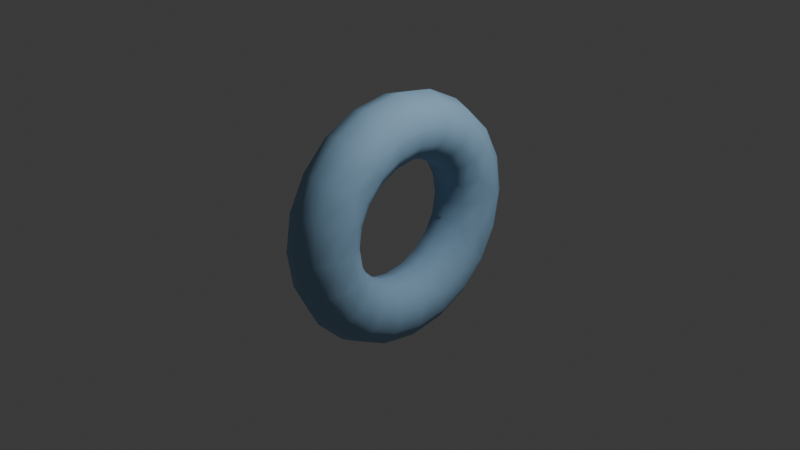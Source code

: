 # Source: torus-smooth.blend  (saved by Blender 4.3.32; exported with 4.5.12 LTS)
import bpy
from mathutils import Matrix  # noqa: F401  (used for matrix-valued properties, if any)

bpy.ops.wm.read_factory_settings(use_empty=True)
scene = bpy.context.scene
scene.name = 'Scene'

# ---- collections
col_collection = bpy.data.collections.new('Collection'); scene.collection.children.link(col_collection)

# ---- materials (node trees are filled in below, after node groups)
mat_torus = bpy.data.materials.new('torus')

# ---- material node trees
mat_torus.use_nodes = True; mat_torus.node_tree.nodes.clear()
_N = mat_torus.node_tree.nodes; _L = mat_torus.node_tree.links
n0 = _N.new('ShaderNodeBsdfPrincipled'); n0.name = 'Principled BSDF'; n0.location = (10, 300)
n0.inputs[0].default_value = (0.3, 0.5, 0.7, 1.0)
n0.inputs[2].default_value = 0.85
n1 = _N.new('ShaderNodeOutputMaterial'); n1.name = 'Material Output'; n1.location = (300, 300)
_L.new(n0.outputs[0], n1.inputs[0])
n1.is_active_output = True

# ---- world
world_world = bpy.data.worlds.new('World'); scene.world = world_world
world_world.use_nodes = True; world_world.node_tree.nodes.clear()
_N = world_world.node_tree.nodes; _L = world_world.node_tree.links
n0 = _N.new('ShaderNodeOutputWorld'); n0.name = 'World Output'; n0.location = (300, 300)
n1 = _N.new('ShaderNodeBackground'); n1.name = 'Background'; n1.location = (10, 300)
n1.inputs[0].default_value = (0.05088, 0.05088, 0.05088, 1.0)
_L.new(n1.outputs[0], n0.inputs[0])
n0.is_active_output = True
world_world.color = (0.05088, 0.05088, 0.05088)
world_world.sun_shadow_jitter_overblur = 0.0

# ---- cameras
cam_camera = bpy.data.cameras.new('Camera')
cam_camera.clip_end = 100.0
cam_camera.ortho_scale = 7.314

# ---- lights
light_light = bpy.data.lights.new('Light', 'POINT')
light_light.energy = 1000.0
light_light.shadow_soft_size = 0.1

# ---- meshes
me_torus = bpy.data.meshes.new('Torus')
me_torus.from_pydata([(0.0, -1.35, 0.0), (0.2057, -1.283, 0.0), (0.3329, -1.108, 0.0), (0.3329, -0.8918, 0.0), (0.2057, -0.7168, 0.0), (0.0, -0.65, 0.0), (-0.2057, -0.7168, 0.0), (-0.3329, -0.8918, 0.0), (-0.3329, -1.108, 0.0), (-0.2057, -1.283, 0.0), (0.0, -1.284, -0.4172), (0.2057, -1.22, -0.3965), (0.3329, -1.054, -0.3424), (0.3329, -0.8482, -0.2756), (0.2057, -0.6818, -0.2215), (0.0, -0.6182, -0.2009), (-0.2057, -0.6818, -0.2215), (-0.3329, -0.8482, -0.2756), (-0.3329, -1.054, -0.3424), (-0.2057, -1.22, -0.3965), (0.0, -1.092, -0.7935), (0.2057, -1.038, -0.7542), (0.3329, -0.8965, -0.6514), (0.3329, -0.7215, -0.5242), (0.2057, -0.5799, -0.4214), (0.0, -0.5259, -0.3821), (-0.2057, -0.5799, -0.4214), (-0.3329, -0.7215, -0.5242), (-0.3329, -0.8965, -0.6514), (-0.2057, -1.038, -0.7542), (0.0, -0.7935, -1.092), (0.2057, -0.7542, -1.038), (0.3329, -0.6514, -0.8965), (0.3329, -0.5242, -0.7215), (0.2057, -0.4214, -0.5799), (0.0, -0.3821, -0.5259), (-0.2057, -0.4214, -0.5799), (-0.3329, -0.5242, -0.7215), (-0.3329, -0.6514, -0.8965), (-0.2057, -0.7542, -1.038), (0.0, -0.4172, -1.284), (0.2057, -0.3965, -1.22), (0.3329, -0.3424, -1.054), (0.3329, -0.2756, -0.8482), (0.2057, -0.2215, -0.6818), (0.0, -0.2009, -0.6182), (-0.2057, -0.2215, -0.6818), (-0.3329, -0.2756, -0.8482), (-0.3329, -0.3424, -1.054), (-0.2057, -0.3965, -1.22), (0.0, 0.0, -1.35), (0.2057, 0.0, -1.283), (0.3329, 0.0, -1.108), (0.3329, 0.0, -0.8918), (0.2057, 0.0, -0.7168), (0.0, 0.0, -0.65), (-0.2057, 0.0, -0.7168), (-0.3329, 0.0, -0.8918), (-0.3329, 0.0, -1.108), (-0.2057, 0.0, -1.283), (0.0, 0.4172, -1.284), (0.2057, 0.3965, -1.22), (0.3329, 0.3424, -1.054), (0.3329, 0.2756, -0.8482), (0.2057, 0.2215, -0.6818), (0.0, 0.2009, -0.6182), (-0.2057, 0.2215, -0.6818), (-0.3329, 0.2756, -0.8482), (-0.3329, 0.3424, -1.054), (-0.2057, 0.3965, -1.22), (0.0, 0.7935, -1.092), (0.2057, 0.7542, -1.038), (0.3329, 0.6514, -0.8965), (0.3329, 0.5242, -0.7215), (0.2057, 0.4214, -0.5799), (0.0, 0.3821, -0.5259), (-0.2057, 0.4214, -0.5799), (-0.3329, 0.5242, -0.7215), (-0.3329, 0.6514, -0.8965), (-0.2057, 0.7542, -1.038), (0.0, 1.092, -0.7935), (0.2057, 1.038, -0.7542), (0.3329, 0.8965, -0.6514), (0.3329, 0.7215, -0.5242), (0.2057, 0.5799, -0.4214), (0.0, 0.5259, -0.3821), (-0.2057, 0.5799, -0.4214), (-0.3329, 0.7215, -0.5242), (-0.3329, 0.8965, -0.6514), (-0.2057, 1.038, -0.7542), (0.0, 1.284, -0.4172), (0.2057, 1.22, -0.3965), (0.3329, 1.054, -0.3424), (0.3329, 0.8482, -0.2756), (0.2057, 0.6818, -0.2215), (0.0, 0.6182, -0.2009), (-0.2057, 0.6818, -0.2215), (-0.3329, 0.8482, -0.2756), (-0.3329, 1.054, -0.3424), (-0.2057, 1.22, -0.3965), (0.0, 1.35, 0.0), (0.2057, 1.283, 0.0), (0.3329, 1.108, 0.0), (0.3329, 0.8918, 0.0), (0.2057, 0.7168, 0.0), (0.0, 0.65, 0.0), (-0.2057, 0.7168, 0.0), (-0.3329, 0.8918, 0.0), (-0.3329, 1.108, 0.0), (-0.2057, 1.283, 0.0), (0.0, 1.284, 0.4172), (0.2057, 1.22, 0.3965), (0.3329, 1.054, 0.3424), (0.3329, 0.8482, 0.2756), (0.2057, 0.6818, 0.2215), (0.0, 0.6182, 0.2009), (-0.2057, 0.6818, 0.2215), (-0.3329, 0.8482, 0.2756), (-0.3329, 1.054, 0.3424), (-0.2057, 1.22, 0.3965), (0.0, 1.092, 0.7935), (0.2057, 1.038, 0.7542), (0.3329, 0.8965, 0.6514), (0.3329, 0.7215, 0.5242), (0.2057, 0.5799, 0.4214), (0.0, 0.5259, 0.3821), (-0.2057, 0.5799, 0.4214), (-0.3329, 0.7215, 0.5242), (-0.3329, 0.8965, 0.6514), (-0.2057, 1.038, 0.7542), (0.0, 0.7935, 1.092), (0.2057, 0.7542, 1.038), (0.3329, 0.6514, 0.8965), (0.3329, 0.5242, 0.7215), (0.2057, 0.4214, 0.5799), (0.0, 0.3821, 0.5259), (-0.2057, 0.4214, 0.5799), (-0.3329, 0.5242, 0.7215), (-0.3329, 0.6514, 0.8965), (-0.2057, 0.7542, 1.038), (0.0, 0.4172, 1.284), (0.2057, 0.3965, 1.22), (0.3329, 0.3424, 1.054), (0.3329, 0.2756, 0.8482), (0.2057, 0.2215, 0.6818), (0.0, 0.2009, 0.6182), (-0.2057, 0.2215, 0.6818), (-0.3329, 0.2756, 0.8482), (-0.3329, 0.3424, 1.054), (-0.2057, 0.3965, 1.22), (0.0, 0.0, 1.35), (0.2057, 0.0, 1.283), (0.3329, 0.0, 1.108), (0.3329, 0.0, 0.8918), (0.2057, 0.0, 0.7168), (0.0, 0.0, 0.65), (-0.2057, 0.0, 0.7168), (-0.3329, 0.0, 0.8918), (-0.3329, 0.0, 1.108), (-0.2057, 0.0, 1.283), (0.0, -0.4172, 1.284), (0.2057, -0.3965, 1.22), (0.3329, -0.3424, 1.054), (0.3329, -0.2756, 0.8482), (0.2057, -0.2215, 0.6818), (0.0, -0.2009, 0.6182), (-0.2057, -0.2215, 0.6818), (-0.3329, -0.2756, 0.8482), (-0.3329, -0.3424, 1.054), (-0.2057, -0.3965, 1.22), (0.0, -0.7935, 1.092), (0.2057, -0.7542, 1.038), (0.3329, -0.6514, 0.8965), (0.3329, -0.5242, 0.7215), (0.2057, -0.4214, 0.5799), (0.0, -0.3821, 0.5259), (-0.2057, -0.4214, 0.5799), (-0.3329, -0.5242, 0.7215), (-0.3329, -0.6514, 0.8965), (-0.2057, -0.7542, 1.038), (0.0, -1.092, 0.7935), (0.2057, -1.038, 0.7542), (0.3329, -0.8965, 0.6514), (0.3329, -0.7215, 0.5242), (0.2057, -0.5799, 0.4214), (0.0, -0.5259, 0.3821), (-0.2057, -0.5799, 0.4214), (-0.3329, -0.7215, 0.5242), (-0.3329, -0.8965, 0.6514), (-0.2057, -1.038, 0.7542), (0.0, -1.284, 0.4172), (0.2057, -1.22, 0.3965), (0.3329, -1.054, 0.3424), (0.3329, -0.8482, 0.2756), (0.2057, -0.6818, 0.2215), (0.0, -0.6182, 0.2009), (-0.2057, -0.6818, 0.2215), (-0.3329, -0.8482, 0.2756), (-0.3329, -1.054, 0.3424), (-0.2057, -1.22, 0.3965)], [], [(10, 1, 0), (11, 2, 1), (2, 13, 3), (13, 4, 3), (14, 5, 4), (15, 6, 5), (6, 17, 7), (17, 8, 7), (18, 9, 8), (19, 0, 9), (20, 11, 10), (21, 12, 11), (22, 13, 12), (13, 24, 14), (14, 25, 15), (25, 16, 15), (26, 17, 16), (27, 18, 17), (28, 19, 18), (19, 20, 10), (30, 21, 20), (31, 22, 21), (32, 23, 22), (23, 34, 24), (34, 25, 24), (25, 36, 26), (36, 27, 26), (37, 28, 27), (38, 29, 28), (39, 20, 29), (30, 41, 31), (41, 32, 31), (32, 43, 33), (33, 44, 34), (44, 35, 34), (45, 36, 35), (46, 37, 36), (47, 38, 37), (48, 39, 38), (49, 30, 39), (50, 41, 40), (51, 42, 41), (52, 43, 42), (53, 44, 43), (54, 45, 44), (55, 46, 45), (46, 57, 47), (57, 48, 47), (58, 49, 48), (59, 40, 49), (60, 51, 50), (61, 52, 51), (52, 63, 53), (63, 54, 53), (64, 55, 54), (55, 66, 56), (56, 67, 57), (67, 58, 57), (68, 59, 58), (59, 60, 50), (70, 61, 60), (71, 62, 61), (72, 63, 62), (73, 64, 63), (64, 75, 65), (75, 66, 65), (76, 67, 66), (67, 78, 68), (78, 69, 68), (69, 70, 60), (80, 71, 70), (81, 72, 71), (82, 73, 72), (83, 74, 73), (84, 75, 74), (85, 76, 75), (76, 87, 77), (87, 78, 77), (88, 79, 78), (89, 70, 79), (90, 81, 80), (91, 82, 81), (92, 83, 82), (93, 84, 83), (94, 85, 84), (95, 86, 85), (96, 87, 86), (97, 88, 87), (88, 99, 89), (99, 80, 89), (100, 91, 90), (91, 102, 92), (92, 103, 93), (103, 94, 93), (104, 95, 94), (105, 96, 95), (106, 97, 96), (107, 98, 97), (108, 99, 98), (109, 90, 99), (100, 111, 101), (111, 102, 101), (112, 103, 102), (113, 104, 103), (114, 105, 104), (115, 106, 105), (116, 107, 106), (107, 118, 108), (118, 109, 108), (119, 100, 109), (120, 111, 110), (111, 122, 112), (112, 123, 113), (123, 114, 113), (124, 115, 114), (125, 116, 115), (126, 117, 116), (127, 118, 117), (128, 119, 118), (129, 110, 119), (130, 121, 120), (131, 122, 121), (132, 123, 122), (123, 134, 124), (134, 125, 124), (135, 126, 125), (136, 127, 126), (127, 138, 128), (138, 129, 128), (139, 120, 129), (130, 141, 131), (141, 132, 131), (132, 143, 133), (143, 134, 133), (144, 135, 134), (135, 146, 136), (146, 137, 136), (147, 138, 137), (148, 139, 138), (149, 130, 139), (150, 141, 140), (151, 142, 141), (152, 143, 142), (153, 144, 143), (144, 155, 145), (155, 146, 145), (156, 147, 146), (157, 148, 147), (158, 149, 148), (149, 150, 140), (160, 151, 150), (161, 152, 151), (162, 153, 152), (153, 164, 154), (164, 155, 154), (165, 156, 155), (166, 157, 156), (167, 158, 157), (168, 159, 158), (169, 150, 159), (170, 161, 160), (171, 162, 161), (172, 163, 162), (173, 164, 163), (174, 165, 164), (175, 166, 165), (176, 167, 166), (167, 178, 168), (178, 169, 168), (169, 170, 160), (180, 171, 170), (181, 172, 171), (182, 173, 172), (183, 174, 173), (184, 175, 174), (185, 176, 175), (186, 177, 176), (187, 178, 177), (178, 189, 179), (189, 170, 179), (190, 181, 180), (191, 182, 181), (192, 183, 182), (193, 184, 183), (184, 195, 185), (195, 186, 185), (196, 187, 186), (187, 198, 188), (188, 199, 189), (199, 180, 189), (0, 191, 190), (191, 2, 192), (2, 193, 192), (3, 194, 193), (194, 5, 195), (5, 196, 195), (6, 197, 196), (197, 8, 198), (198, 9, 199), (199, 0, 190), (10, 11, 1), (11, 12, 2), (2, 12, 13), (13, 14, 4), (14, 15, 5), (15, 16, 6), (6, 16, 17), (17, 18, 8), (18, 19, 9), (19, 10, 0), (20, 21, 11), (21, 22, 12), (22, 23, 13), (13, 23, 24), (14, 24, 25), (25, 26, 16), (26, 27, 17), (27, 28, 18), (28, 29, 19), (19, 29, 20), (30, 31, 21), (31, 32, 22), (32, 33, 23), (23, 33, 34), (34, 35, 25), (25, 35, 36), (36, 37, 27), (37, 38, 28), (38, 39, 29), (39, 30, 20), (30, 40, 41), (41, 42, 32), (32, 42, 43), (33, 43, 44), (44, 45, 35), (45, 46, 36), (46, 47, 37), (47, 48, 38), (48, 49, 39), (49, 40, 30), (50, 51, 41), (51, 52, 42), (52, 53, 43), (53, 54, 44), (54, 55, 45), (55, 56, 46), (46, 56, 57), (57, 58, 48), (58, 59, 49), (59, 50, 40), (60, 61, 51), (61, 62, 52), (52, 62, 63), (63, 64, 54), (64, 65, 55), (55, 65, 66), (56, 66, 67), (67, 68, 58), (68, 69, 59), (59, 69, 60), (70, 71, 61), (71, 72, 62), (72, 73, 63), (73, 74, 64), (64, 74, 75), (75, 76, 66), (76, 77, 67), (67, 77, 78), (78, 79, 69), (69, 79, 70), (80, 81, 71), (81, 82, 72), (82, 83, 73), (83, 84, 74), (84, 85, 75), (85, 86, 76), (76, 86, 87), (87, 88, 78), (88, 89, 79), (89, 80, 70), (90, 91, 81), (91, 92, 82), (92, 93, 83), (93, 94, 84), (94, 95, 85), (95, 96, 86), (96, 97, 87), (97, 98, 88), (88, 98, 99), (99, 90, 80), (100, 101, 91), (91, 101, 102), (92, 102, 103), (103, 104, 94), (104, 105, 95), (105, 106, 96), (106, 107, 97), (107, 108, 98), (108, 109, 99), (109, 100, 90), (100, 110, 111), (111, 112, 102), (112, 113, 103), (113, 114, 104), (114, 115, 105), (115, 116, 106), (116, 117, 107), (107, 117, 118), (118, 119, 109), (119, 110, 100), (120, 121, 111), (111, 121, 122), (112, 122, 123), (123, 124, 114), (124, 125, 115), (125, 126, 116), (126, 127, 117), (127, 128, 118), (128, 129, 119), (129, 120, 110), (130, 131, 121), (131, 132, 122), (132, 133, 123), (123, 133, 134), (134, 135, 125), (135, 136, 126), (136, 137, 127), (127, 137, 138), (138, 139, 129), (139, 130, 120), (130, 140, 141), (141, 142, 132), (132, 142, 143), (143, 144, 134), (144, 145, 135), (135, 145, 146), (146, 147, 137), (147, 148, 138), (148, 149, 139), (149, 140, 130), (150, 151, 141), (151, 152, 142), (152, 153, 143), (153, 154, 144), (144, 154, 155), (155, 156, 146), (156, 157, 147), (157, 158, 148), (158, 159, 149), (149, 159, 150), (160, 161, 151), (161, 162, 152), (162, 163, 153), (153, 163, 164), (164, 165, 155), (165, 166, 156), (166, 167, 157), (167, 168, 158), (168, 169, 159), (169, 160, 150), (170, 171, 161), (171, 172, 162), (172, 173, 163), (173, 174, 164), (174, 175, 165), (175, 176, 166), (176, 177, 167), (167, 177, 178), (178, 179, 169), (169, 179, 170), (180, 181, 171), (181, 182, 172), (182, 183, 173), (183, 184, 174), (184, 185, 175), (185, 186, 176), (186, 187, 177), (187, 188, 178), (178, 188, 189), (189, 180, 170), (190, 191, 181), (191, 192, 182), (192, 193, 183), (193, 194, 184), (184, 194, 195), (195, 196, 186), (196, 197, 187), (187, 197, 198), (188, 198, 199), (199, 190, 180), (0, 1, 191), (191, 1, 2), (2, 3, 193), (3, 4, 194), (194, 4, 5), (5, 6, 196), (6, 7, 197), (197, 7, 8), (198, 8, 9), (199, 9, 0)])
me_torus.polygons.foreach_set('use_smooth', [True] * 400)
me_torus.materials.append(mat_torus)
me_torus.update()
me_torus.normals_split_custom_set([tuple(v) for v in zip(*[iter([-3.367e-06, -0.9511, -0.309, 0.5736, -0.8192, 1.907e-07, 3.57e-06, -1.0, -1.863e-06, 0.5736, -0.7791, -0.2531, 0.9417, -0.3364, 0.0, 0.5736, -0.8192, 1.907e-07, 0.9417, -0.3364, 0.0, 0.9598, 0.2668, 0.0867, 0.9598, 0.2806, -8.101e-07, 0.9598, 0.2668, 0.0867, 0.6029, 0.7978, 1.11e-06, 0.9598, 0.2806, -8.101e-07, 0.6029, 0.7588, 0.2465, 5.945e-06, 1.0, -3.336e-06, 0.6029, 0.7978, 1.11e-06, -6.508e-06, 0.9511, 0.309, -0.6029, 0.7978, 9.558e-07, 5.945e-06, 1.0, -3.336e-06, -0.6029, 0.7978, 9.558e-07, -0.9598, 0.2668, 0.0867, -0.9598, 0.2806, 0.0, -0.9598, 0.2668, 0.0867, -0.9417, -0.3364, 0.0, -0.9598, 0.2806, 0.0, -0.9417, -0.3199, -0.104, -0.5736, -0.8192, -1.289e-09, -0.9417, -0.3364, 0.0, -0.5736, -0.7791, -0.2531, 3.57e-06, -1.0, -1.863e-06, -0.5736, -0.8192, -1.289e-09, 3.466e-06, -0.809, -0.5878, 0.5736, -0.7791, -0.2531, -3.367e-06, -0.9511, -0.309, 0.5736, -0.6627, -0.4815, 0.9417, -0.3199, -0.104, 0.5736, -0.7791, -0.2531, 0.9417, -0.2722, -0.1977, 0.9598, 0.2668, 0.0867, 0.9417, -0.3199, -0.104, 0.9598, 0.2668, 0.0867, 0.6029, 0.6455, 0.4689, 0.6029, 0.7588, 0.2465, 0.6029, 0.7588, 0.2465, -1.712e-08, 0.809, 0.5878, -6.508e-06, 0.9511, 0.309, -1.712e-08, 0.809, 0.5878, -0.6029, 0.7588, 0.2465, -6.508e-06, 0.9511, 0.309, -0.6029, 0.6455, 0.4689, -0.9598, 0.2668, 0.0867, -0.6029, 0.7588, 0.2465, -0.9598, 0.227, 0.1649, -0.9417, -0.3199, -0.104, -0.9598, 0.2668, 0.0867, -0.9417, -0.2722, -0.1977, -0.5736, -0.7791, -0.2531, -0.9417, -0.3199, -0.104, -0.5736, -0.7791, -0.2531, 3.466e-06, -0.809, -0.5878, -3.367e-06, -0.9511, -0.309, -3.658e-06, -0.5878, -0.809, 0.5736, -0.6627, -0.4815, 3.466e-06, -0.809, -0.5878, 0.5736, -0.4815, -0.6627, 0.9417, -0.2722, -0.1977, 0.5736, -0.6627, -0.4815, 0.9417, -0.1977, -0.2722, 0.9598, 0.227, 0.1649, 0.9417, -0.2722, -0.1977, 0.9598, 0.227, 0.1649, 0.6029, 0.469, 0.6455, 0.6029, 0.6455, 0.4689, 0.6029, 0.469, 0.6455, -1.712e-08, 0.809, 0.5878, 0.6029, 0.6455, 0.4689, -1.712e-08, 0.809, 0.5878, -0.6029, 0.469, 0.6455, -0.6029, 0.6455, 0.4689, -0.6029, 0.469, 0.6455, -0.9598, 0.227, 0.1649, -0.6029, 0.6455, 0.4689, -0.9598, 0.1649, 0.227, -0.9417, -0.2722, -0.1977, -0.9598, 0.227, 0.1649, -0.9417, -0.1977, -0.2722, -0.5736, -0.6627, -0.4815, -0.9417, -0.2722, -0.1977, -0.5736, -0.4815, -0.6627, 3.466e-06, -0.809, -0.5878, -0.5736, -0.6627, -0.4815, -3.658e-06, -0.5878, -0.809, 0.5736, -0.2531, -0.7791, 0.5736, -0.4815, -0.6627, 0.5736, -0.2531, -0.7791, 0.9417, -0.1977, -0.2722, 0.5736, -0.4815, -0.6627, 0.9417, -0.1977, -0.2722, 0.9598, 0.0867, 0.2668, 0.9598, 0.1649, 0.227, 0.9598, 0.1649, 0.227, 0.6029, 0.2465, 0.7588, 0.6029, 0.469, 0.6455, 0.6029, 0.2465, 0.7588, 5.764e-06, 0.5878, 0.809, 0.6029, 0.469, 0.6455, 2.936e-08, 0.309, 0.9511, -0.6029, 0.469, 0.6455, 5.764e-06, 0.5878, 0.809, -0.6029, 0.2465, 0.7588, -0.9598, 0.1649, 0.227, -0.6029, 0.469, 0.6455, -0.9598, 0.0867, 0.2668, -0.9417, -0.1977, -0.2722, -0.9598, 0.1649, 0.227, -0.9417, -0.104, -0.3199, -0.5736, -0.4815, -0.6627, -0.9417, -0.1977, -0.2722, -0.5736, -0.2531, -0.7791, -3.658e-06, -0.5878, -0.809, -0.5736, -0.4815, -0.6627, -3.669e-06, 1.811e-06, -1.0, 0.5736, -0.2531, -0.7791, 3.325e-06, -0.309, -0.9511, 0.5736, 8.764e-08, -0.8192, 0.9417, -0.104, -0.3199, 0.5736, -0.2531, -0.7791, 0.9417, -1.627e-07, -0.3364, 0.9598, 0.0867, 0.2668, 0.9417, -0.104, -0.3199, 0.9598, 8.138e-07, 0.2806, 0.6029, 0.2465, 0.7588, 0.9598, 0.0867, 0.2668, 0.6029, -1.532e-07, 0.7978, 2.936e-08, 0.309, 0.9511, 0.6029, 0.2465, 0.7588, -6.077e-06, -3.332e-06, 1.0, -0.6029, 0.2465, 0.7588, 2.936e-08, 0.309, 0.9511, -0.6029, 0.2465, 0.7588, -0.9598, 8.143e-07, 0.2806, -0.9598, 0.0867, 0.2668, -0.9598, 8.143e-07, 0.2806, -0.9417, -0.104, -0.3199, -0.9598, 0.0867, 0.2668, -0.9417, 1.362e-07, -0.3364, -0.5736, -0.2531, -0.7791, -0.9417, -0.104, -0.3199, -0.5736, -2.191e-07, -0.8192, 3.325e-06, -0.309, -0.9511, -0.5736, -0.2531, -0.7791, 7.285e-08, 0.309, -0.9511, 0.5736, 8.764e-08, -0.8192, -3.669e-06, 1.811e-06, -1.0, 0.5736, 0.2531, -0.7791, 0.9417, -1.627e-07, -0.3364, 0.5736, 8.764e-08, -0.8192, 0.9417, -1.627e-07, -0.3364, 0.9598, -0.0867, 0.2668, 0.9598, 8.138e-07, 0.2806, 0.9598, -0.0867, 0.2668, 0.6029, -1.532e-07, 0.7978, 0.9598, 8.138e-07, 0.2806, 0.6029, -0.2465, 0.7588, -6.077e-06, -3.332e-06, 1.0, 0.6029, -1.532e-07, 0.7978, -6.077e-06, -3.332e-06, 1.0, -0.6029, -0.2465, 0.7588, -0.6029, -1.096e-06, 0.7978, -0.6029, -1.096e-06, 0.7978, -0.9598, -0.0867, 0.2668, -0.9598, 8.143e-07, 0.2806, -0.9598, -0.0867, 0.2668, -0.9417, 1.362e-07, -0.3364, -0.9598, 8.143e-07, 0.2806, -0.9417, 0.104, -0.3199, -0.5736, -2.191e-07, -0.8192, -0.9417, 1.362e-07, -0.3364, -0.5736, -2.191e-07, -0.8192, 7.285e-08, 0.309, -0.9511, -3.669e-06, 1.811e-06, -1.0, 3.544e-06, 0.5878, -0.809, 0.5736, 0.2531, -0.7791, 7.285e-08, 0.309, -0.9511, 0.5736, 0.4815, -0.6627, 0.9417, 0.104, -0.3199, 0.5736, 0.2531, -0.7791, 0.9417, 0.1977, -0.2722, 0.9598, -0.0867, 0.2668, 0.9417, 0.104, -0.3199, 0.9598, -0.1649, 0.227, 0.6029, -0.2465, 0.7588, 0.9598, -0.0867, 0.2668, 0.6029, -0.2465, 0.7588, 5.803e-06, -0.5878, 0.809, -7.829e-08, -0.309, 0.9511, 5.803e-06, -0.5878, 0.809, -0.6029, -0.2465, 0.7588, -7.829e-08, -0.309, 0.9511, -0.6029, -0.469, 0.6455, -0.9598, -0.0867, 0.2668, -0.6029, -0.2465, 0.7588, -0.9598, -0.0867, 0.2668, -0.9417, 0.1977, -0.2722, -0.9417, 0.104, -0.3199, -0.9417, 0.1977, -0.2722, -0.5736, 0.2531, -0.7791, -0.9417, 0.104, -0.3199, -0.5736, 0.2531, -0.7791, 3.544e-06, 0.5878, -0.809, 7.285e-08, 0.309, -0.9511, 1.717e-07, 0.809, -0.5878, 0.5736, 0.4815, -0.6627, 3.544e-06, 0.5878, -0.809, 0.5736, 0.6627, -0.4815, 0.9417, 0.1977, -0.2722, 0.5736, 0.4815, -0.6627, 0.9417, 0.2722, -0.1977, 0.9598, -0.1649, 0.227, 0.9417, 0.1977, -0.2722, 0.9598, -0.227, 0.1649, 0.6029, -0.469, 0.6455, 0.9598, -0.1649, 0.227, 0.6029, -0.6455, 0.469, 5.803e-06, -0.5878, 0.809, 0.6029, -0.469, 0.6455, -6.41e-07, -0.809, 0.5878, -0.6029, -0.469, 0.6455, 5.803e-06, -0.5878, 0.809, -0.6029, -0.469, 0.6455, -0.9598, -0.227, 0.1649, -0.9598, -0.1649, 0.227, -0.9598, -0.227, 0.1649, -0.9417, 0.1977, -0.2722, -0.9598, -0.1649, 0.227, -0.9417, 0.2722, -0.1977, -0.5736, 0.4815, -0.6627, -0.9417, 0.1977, -0.2722, -0.5736, 0.6627, -0.4815, 3.544e-06, 0.5878, -0.809, -0.5736, 0.4815, -0.6627, -5.204e-09, 0.9511, -0.309, 0.5736, 0.6627, -0.4815, 1.717e-07, 0.809, -0.5878, 0.5736, 0.7791, -0.2531, 0.9417, 0.2722, -0.1977, 0.5736, 0.6627, -0.4815, 0.9417, 0.3199, -0.104, 0.9598, -0.227, 0.1649, 0.9417, 0.2722, -0.1977, 0.9598, -0.2668, 0.0867, 0.6029, -0.6455, 0.469, 0.9598, -0.227, 0.1649, 0.6029, -0.7588, 0.2465, -6.41e-07, -0.809, 0.5878, 0.6029, -0.6455, 0.469, 4.404e-08, -0.9511, 0.309, -0.6029, -0.6455, 0.469, -6.41e-07, -0.809, 0.5878, -0.6029, -0.7588, 0.2465, -0.9598, -0.227, 0.1649, -0.6029, -0.6455, 0.469, -0.9598, -0.2668, 0.0867, -0.9417, 0.2722, -0.1977, -0.9598, -0.227, 0.1649, -0.9417, 0.2722, -0.1977, -0.5736, 0.7791, -0.2531, -0.5736, 0.6627, -0.4815, -0.5736, 0.7791, -0.2531, 1.717e-07, 0.809, -0.5878, -0.5736, 0.6627, -0.4815, -3.565e-06, 1.0, -1.678e-06, 0.5736, 0.7791, -0.2531, -5.204e-09, 0.9511, -0.309, 0.5736, 0.7791, -0.2531, 0.9417, 0.3364, 5.045e-08, 0.9417, 0.3199, -0.104, 0.9417, 0.3199, -0.104, 0.9598, -0.2806, 8.101e-07, 0.9598, -0.2668, 0.0867, 0.9598, -0.2806, 8.101e-07, 0.6029, -0.7588, 0.2465, 0.9598, -0.2668, 0.0867, 0.6029, -0.7978, -1.569e-07, 4.404e-08, -0.9511, 0.309, 0.6029, -0.7588, 0.2465, 4.893e-09, -1.0, 1.223e-09, -0.6029, -0.7588, 0.2465, 4.404e-08, -0.9511, 0.309, -0.6029, -0.7978, 1.532e-07, -0.9598, -0.2668, 0.0867, -0.6029, -0.7588, 0.2465, -0.9598, -0.2806, -8.114e-07, -0.9417, 0.3199, -0.104, -0.9598, -0.2668, 0.0867, -0.9417, 0.3364, 1.06e-07, -0.5736, 0.7791, -0.2531, -0.9417, 0.3199, -0.104, -0.5736, 0.8192, 5.155e-09, -5.204e-09, 0.9511, -0.309, -0.5736, 0.7791, -0.2531, -3.565e-06, 1.0, -1.678e-06, 0.5736, 0.7791, 0.2531, 0.5736, 0.8192, 1.598e-07, 0.5736, 0.7791, 0.2531, 0.9417, 0.3364, 5.045e-08, 0.5736, 0.8192, 1.598e-07, 0.9417, 0.3199, 0.104, 0.9598, -0.2806, 8.101e-07, 0.9417, 0.3364, 5.045e-08, 0.9598, -0.2668, -0.0867, 0.6029, -0.7978, -1.569e-07, 0.9598, -0.2806, 8.101e-07, 0.6029, -0.7588, -0.2465, 4.893e-09, -1.0, 1.223e-09, 0.6029, -0.7978, -1.569e-07, -2.936e-08, -0.9511, -0.309, -0.6029, -0.7978, 1.532e-07, 4.893e-09, -1.0, 1.223e-09, -0.6029, -0.7588, -0.2465, -0.9598, -0.2806, -8.114e-07, -0.6029, -0.7978, 1.532e-07, -0.9598, -0.2806, -8.114e-07, -0.9417, 0.3199, 0.104, -0.9417, 0.3364, 1.06e-07, -0.9417, 0.3199, 0.104, -0.5736, 0.8192, 5.155e-09, -0.9417, 0.3364, 1.06e-07, -0.5736, 0.7791, 0.2531, -3.565e-06, 1.0, -1.678e-06, -0.5736, 0.8192, 5.155e-09, -2.186e-07, 0.809, 0.5878, 0.5736, 0.7791, 0.2531, 3.343e-06, 0.9511, 0.309, 0.5736, 0.7791, 0.2531, 0.9417, 0.2722, 0.1977, 0.9417, 0.3199, 0.104, 0.9417, 0.3199, 0.104, 0.9598, -0.227, -0.1649, 0.9598, -0.2668, -0.0867, 0.9598, -0.227, -0.1649, 0.6029, -0.7588, -0.2465, 0.9598, -0.2668, -0.0867, 0.6029, -0.6455, -0.469, -2.936e-08, -0.9511, -0.309, 0.6029, -0.7588, -0.2465, 6.41e-07, -0.809, -0.5878, -0.6029, -0.7588, -0.2465, -2.936e-08, -0.9511, -0.309, -0.6029, -0.6455, -0.469, -0.9598, -0.2668, -0.0867, -0.6029, -0.7588, -0.2465, -0.9598, -0.227, -0.1649, -0.9417, 0.3199, 0.104, -0.9598, -0.2668, -0.0867, -0.9417, 0.2722, 0.1977, -0.5736, 0.7791, 0.2531, -0.9417, 0.3199, 0.104, -0.5736, 0.6627, 0.4815, 3.343e-06, 0.9511, 0.309, -0.5736, 0.7791, 0.2531, -3.658e-06, 0.5878, 0.809, 0.5736, 0.6627, 0.4815, -2.186e-07, 0.809, 0.5878, 0.5736, 0.4815, 0.6627, 0.9417, 0.2722, 0.1977, 0.5736, 0.6627, 0.4815, 0.9417, 0.1977, 0.2722, 0.9598, -0.227, -0.1649, 0.9417, 0.2722, 0.1977, 0.9598, -0.227, -0.1649, 0.6029, -0.469, -0.6455, 0.6029, -0.6455, -0.469, 0.6029, -0.469, -0.6455, 6.41e-07, -0.809, -0.5878, 0.6029, -0.6455, -0.469, -5.808e-06, -0.5878, -0.809, -0.6029, -0.6455, -0.469, 6.41e-07, -0.809, -0.5878, -0.6029, -0.469, -0.6455, -0.9598, -0.227, -0.1649, -0.6029, -0.6455, -0.469, -0.9598, -0.227, -0.1649, -0.9417, 0.1977, 0.2722, -0.9417, 0.2722, 0.1977, -0.9417, 0.1977, 0.2722, -0.5736, 0.6627, 0.4815, -0.9417, 0.2722, 0.1977, -0.5736, 0.4815, 0.6627, -2.186e-07, 0.809, 0.5878, -0.5736, 0.6627, 0.4815, -3.658e-06, 0.5878, 0.809, 0.5736, 0.2531, 0.7791, 0.5736, 0.4815, 0.6627, 0.5736, 0.2531, 0.7791, 0.9417, 0.1977, 0.2722, 0.5736, 0.4815, 0.6627, 0.9417, 0.1977, 0.2722, 0.9598, -0.0867, -0.2668, 0.9598, -0.1649, -0.227, 0.9598, -0.0867, -0.2668, 0.6029, -0.469, -0.6455, 0.9598, -0.1649, -0.227, 0.6029, -0.2465, -0.7588, -5.808e-06, -0.5878, -0.809, 0.6029, -0.469, -0.6455, -5.808e-06, -0.5878, -0.809, -0.6029, -0.2465, -0.7588, -0.6029, -0.469, -0.6455, -0.6029, -0.2465, -0.7588, -0.9598, -0.1649, -0.227, -0.6029, -0.469, -0.6455, -0.9598, -0.0867, -0.2668, -0.9417, 0.1977, 0.2722, -0.9598, -0.1649, -0.227, -0.9417, 0.104, 0.3199, -0.5736, 0.4815, 0.6627, -0.9417, 0.1977, 0.2722, -0.5736, 0.2531, 0.7791, -3.658e-06, 0.5878, 0.809, -0.5736, 0.4815, 0.6627, 3.658e-06, -1.811e-06, 1.0, 0.5736, 0.2531, 0.7791, 1.041e-08, 0.309, 0.9511, 0.5736, -8.764e-08, 0.8192, 0.9417, 0.104, 0.3199, 0.5736, 0.2531, 0.7791, 0.9417, 1.713e-07, 0.3364, 0.9598, -0.0867, -0.2668, 0.9417, 0.104, 0.3199, 0.9598, 1.113e-08, -0.2806, 0.6029, -0.2465, -0.7588, 0.9598, -0.0867, -0.2668, 0.6029, -0.2465, -0.7588, 5.996e-06, -3.327e-06, -1.0, -7.829e-08, -0.309, -0.9511, 5.996e-06, -3.327e-06, -1.0, -0.6029, -0.2465, -0.7588, -7.829e-08, -0.309, -0.9511, -0.6029, -1.336e-07, -0.7978, -0.9598, -0.0867, -0.2668, -0.6029, -0.2465, -0.7588, -0.9598, 8.344e-07, -0.2806, -0.9417, 0.104, 0.3199, -0.9598, -0.0867, -0.2668, -0.9417, -1.362e-07, 0.3364, -0.5736, 0.2531, 0.7791, -0.9417, 0.104, 0.3199, -0.5736, 0.2531, 0.7791, 3.658e-06, -1.811e-06, 1.0, 1.041e-08, 0.309, 0.9511, -3.242e-06, -0.309, 0.9511, 0.5736, -8.764e-08, 0.8192, 3.658e-06, -1.811e-06, 1.0, 0.5736, -0.2531, 0.7791, 0.9417, 1.713e-07, 0.3364, 0.5736, -8.764e-08, 0.8192, 0.9417, -0.104, 0.3199, 0.9598, 1.113e-08, -0.2806, 0.9417, 1.713e-07, 0.3364, 0.9598, 1.113e-08, -0.2806, 0.6029, 0.2465, -0.7588, 0.6029, 0.0, -0.7978, 0.6029, 0.2465, -0.7588, 5.996e-06, -3.327e-06, -1.0, 0.6029, 0.0, -0.7978, -7.339e-08, 0.309, -0.9511, -0.6029, -1.336e-07, -0.7978, 5.996e-06, -3.327e-06, -1.0, -0.6029, 0.2465, -0.7588, -0.9598, 8.344e-07, -0.2806, -0.6029, -1.336e-07, -0.7978, -0.9598, 0.0867, -0.2668, -0.9417, -1.362e-07, 0.3364, -0.9598, 8.344e-07, -0.2806, -0.9417, -0.104, 0.3199, -0.5736, 2.191e-07, 0.8192, -0.9417, -1.362e-07, 0.3364, -0.5736, -0.2531, 0.7791, 3.658e-06, -1.811e-06, 1.0, -0.5736, 2.191e-07, 0.8192, 3.159e-06, -0.5878, 0.809, 0.5736, -0.2531, 0.7791, -3.242e-06, -0.309, 0.9511, 0.5736, -0.4815, 0.6627, 0.9417, -0.104, 0.3199, 0.5736, -0.2531, 0.7791, 0.9417, -0.1977, 0.2722, 0.9598, 0.0867, -0.2668, 0.9417, -0.104, 0.3199, 0.9598, 0.1649, -0.227, 0.6029, 0.2465, -0.7588, 0.9598, 0.0867, -0.2668, 0.6029, 0.469, -0.6455, -7.339e-08, 0.309, -0.9511, 0.6029, 0.2465, -0.7588, 3.914e-07, 0.5878, -0.809, -0.6029, 0.2465, -0.7588, -7.339e-08, 0.309, -0.9511, -0.6029, 0.469, -0.6455, -0.9598, 0.0867, -0.2668, -0.6029, 0.2465, -0.7588, -0.9598, 0.0867, -0.2668, -0.9417, -0.1977, 0.2722, -0.9417, -0.104, 0.3199, -0.9417, -0.1977, 0.2722, -0.5736, -0.2531, 0.7791, -0.9417, -0.104, 0.3199, -0.5736, -0.2531, 0.7791, 3.159e-06, -0.5878, 0.809, -3.242e-06, -0.309, 0.9511, 1.145e-07, -0.809, 0.5878, 0.5736, -0.4815, 0.6627, 3.159e-06, -0.5878, 0.809, 0.5736, -0.6627, 0.4815, 0.9417, -0.1977, 0.2722, 0.5736, -0.4815, 0.6627, 0.9417, -0.2722, 0.1977, 0.9598, 0.1649, -0.227, 0.9417, -0.1977, 0.2722, 0.9598, 0.227, -0.1649, 0.6029, 0.469, -0.6455, 0.9598, 0.1649, -0.227, 0.6029, 0.6455, -0.469, 3.914e-07, 0.5878, -0.809, 0.6029, 0.469, -0.6455, -6.361e-06, 0.809, -0.5878, -0.6029, 0.469, -0.6455, 3.914e-07, 0.5878, -0.809, -0.6029, 0.6455, -0.469, -0.9598, 0.1649, -0.227, -0.6029, 0.469, -0.6455, -0.9598, 0.227, -0.1649, -0.9417, -0.1977, 0.2722, -0.9598, 0.1649, -0.227, -0.9417, -0.1977, 0.2722, -0.5736, -0.6627, 0.4815, -0.5736, -0.4815, 0.6627, -0.5736, -0.6627, 0.4815, 3.159e-06, -0.5878, 0.809, -0.5736, -0.4815, 0.6627, -3.294e-06, -0.9511, 0.309, 0.5736, -0.6627, 0.4815, 1.145e-07, -0.809, 0.5878, 0.5736, -0.7791, 0.2531, 0.9417, -0.2722, 0.1977, 0.5736, -0.6627, 0.4815, 0.9417, -0.3199, 0.104, 0.9598, 0.227, -0.1649, 0.9417, -0.2722, 0.1977, 0.9598, 0.2668, -0.0867, 0.6029, 0.6455, -0.469, 0.9598, 0.227, -0.1649, 0.6029, 0.6455, -0.469, -1.468e-08, 0.9511, -0.309, -6.361e-06, 0.809, -0.5878, -1.468e-08, 0.9511, -0.309, -0.6029, 0.6455, -0.469, -6.361e-06, 0.809, -0.5878, -0.6029, 0.7588, -0.2465, -0.9598, 0.227, -0.1649, -0.6029, 0.6455, -0.469, -0.9598, 0.227, -0.1649, -0.9417, -0.3199, 0.104, -0.9417, -0.2722, 0.1977, -0.9417, -0.2722, 0.1977, -0.5736, -0.7791, 0.2531, -0.5736, -0.6627, 0.4815, -0.5736, -0.7791, 0.2531, 1.145e-07, -0.809, 0.5878, -0.5736, -0.6627, 0.4815, 3.57e-06, -1.0, -1.863e-06, 0.5736, -0.7791, 0.2531, -3.294e-06, -0.9511, 0.309, 0.5736, -0.7791, 0.2531, 0.9417, -0.3364, 0.0, 0.9417, -0.3199, 0.104, 0.9417, -0.3364, 0.0, 0.9598, 0.2668, -0.0867, 0.9417, -0.3199, 0.104, 0.9598, 0.2806, -8.101e-07, 0.6029, 0.7588, -0.2465, 0.9598, 0.2668, -0.0867, 0.6029, 0.7588, -0.2465, 5.945e-06, 1.0, -3.336e-06, -1.468e-08, 0.9511, -0.309, 5.945e-06, 1.0, -3.336e-06, -0.6029, 0.7588, -0.2465, -1.468e-08, 0.9511, -0.309, -0.6029, 0.7978, 9.558e-07, -0.9598, 0.2668, -0.0867, -0.6029, 0.7588, -0.2465, -0.9598, 0.2668, -0.0867, -0.9417, -0.3364, 0.0, -0.9417, -0.3199, 0.104, -0.9417, -0.3199, 0.104, -0.5736, -0.8192, -1.289e-09, -0.5736, -0.7791, 0.2531, -0.5736, -0.7791, 0.2531, 3.57e-06, -1.0, -1.863e-06, -3.294e-06, -0.9511, 0.309, -3.367e-06, -0.9511, -0.309, 0.5736, -0.7791, -0.2531, 0.5736, -0.8192, 1.907e-07, 0.5736, -0.7791, -0.2531, 0.9417, -0.3199, -0.104, 0.9417, -0.3364, 0.0, 0.9417, -0.3364, 0.0, 0.9417, -0.3199, -0.104, 0.9598, 0.2668, 0.0867, 0.9598, 0.2668, 0.0867, 0.6029, 0.7588, 0.2465, 0.6029, 0.7978, 1.11e-06, 0.6029, 0.7588, 0.2465, -6.508e-06, 0.9511, 0.309, 5.945e-06, 1.0, -3.336e-06, -6.508e-06, 0.9511, 0.309, -0.6029, 0.7588, 0.2465, -0.6029, 0.7978, 9.558e-07, -0.6029, 0.7978, 9.558e-07, -0.6029, 0.7588, 0.2465, -0.9598, 0.2668, 0.0867, -0.9598, 0.2668, 0.0867, -0.9417, -0.3199, -0.104, -0.9417, -0.3364, 0.0, -0.9417, -0.3199, -0.104, -0.5736, -0.7791, -0.2531, -0.5736, -0.8192, -1.289e-09, -0.5736, -0.7791, -0.2531, -3.367e-06, -0.9511, -0.309, 3.57e-06, -1.0, -1.863e-06, 3.466e-06, -0.809, -0.5878, 0.5736, -0.6627, -0.4815, 0.5736, -0.7791, -0.2531, 0.5736, -0.6627, -0.4815, 0.9417, -0.2722, -0.1977, 0.9417, -0.3199, -0.104, 0.9417, -0.2722, -0.1977, 0.9598, 0.227, 0.1649, 0.9598, 0.2668, 0.0867, 0.9598, 0.2668, 0.0867, 0.9598, 0.227, 0.1649, 0.6029, 0.6455, 0.4689, 0.6029, 0.7588, 0.2465, 0.6029, 0.6455, 0.4689, -1.712e-08, 0.809, 0.5878, -1.712e-08, 0.809, 0.5878, -0.6029, 0.6455, 0.4689, -0.6029, 0.7588, 0.2465, -0.6029, 0.6455, 0.4689, -0.9598, 0.227, 0.1649, -0.9598, 0.2668, 0.0867, -0.9598, 0.227, 0.1649, -0.9417, -0.2722, -0.1977, -0.9417, -0.3199, -0.104, -0.9417, -0.2722, -0.1977, -0.5736, -0.6627, -0.4815, -0.5736, -0.7791, -0.2531, -0.5736, -0.7791, -0.2531, -0.5736, -0.6627, -0.4815, 3.466e-06, -0.809, -0.5878, -3.658e-06, -0.5878, -0.809, 0.5736, -0.4815, -0.6627, 0.5736, -0.6627, -0.4815, 0.5736, -0.4815, -0.6627, 0.9417, -0.1977, -0.2722, 0.9417, -0.2722, -0.1977, 0.9417, -0.1977, -0.2722, 0.9598, 0.1649, 0.227, 0.9598, 0.227, 0.1649, 0.9598, 0.227, 0.1649, 0.9598, 0.1649, 0.227, 0.6029, 0.469, 0.6455, 0.6029, 0.469, 0.6455, 5.764e-06, 0.5878, 0.809, -1.712e-08, 0.809, 0.5878, -1.712e-08, 0.809, 0.5878, 5.764e-06, 0.5878, 0.809, -0.6029, 0.469, 0.6455, -0.6029, 0.469, 0.6455, -0.9598, 0.1649, 0.227, -0.9598, 0.227, 0.1649, -0.9598, 0.1649, 0.227, -0.9417, -0.1977, -0.2722, -0.9417, -0.2722, -0.1977, -0.9417, -0.1977, -0.2722, -0.5736, -0.4815, -0.6627, -0.5736, -0.6627, -0.4815, -0.5736, -0.4815, -0.6627, -3.658e-06, -0.5878, -0.809, 3.466e-06, -0.809, -0.5878, -3.658e-06, -0.5878, -0.809, 3.325e-06, -0.309, -0.9511, 0.5736, -0.2531, -0.7791, 0.5736, -0.2531, -0.7791, 0.9417, -0.104, -0.3199, 0.9417, -0.1977, -0.2722, 0.9417, -0.1977, -0.2722, 0.9417, -0.104, -0.3199, 0.9598, 0.0867, 0.2668, 0.9598, 0.1649, 0.227, 0.9598, 0.0867, 0.2668, 0.6029, 0.2465, 0.7588, 0.6029, 0.2465, 0.7588, 2.936e-08, 0.309, 0.9511, 5.764e-06, 0.5878, 0.809, 2.936e-08, 0.309, 0.9511, -0.6029, 0.2465, 0.7588, -0.6029, 0.469, 0.6455, -0.6029, 0.2465, 0.7588, -0.9598, 0.0867, 0.2668, -0.9598, 0.1649, 0.227, -0.9598, 0.0867, 0.2668, -0.9417, -0.104, -0.3199, -0.9417, -0.1977, -0.2722, -0.9417, -0.104, -0.3199, -0.5736, -0.2531, -0.7791, -0.5736, -0.4815, -0.6627, -0.5736, -0.2531, -0.7791, 3.325e-06, -0.309, -0.9511, -3.658e-06, -0.5878, -0.809, -3.669e-06, 1.811e-06, -1.0, 0.5736, 8.764e-08, -0.8192, 0.5736, -0.2531, -0.7791, 0.5736, 8.764e-08, -0.8192, 0.9417, -1.627e-07, -0.3364, 0.9417, -0.104, -0.3199, 0.9417, -1.627e-07, -0.3364, 0.9598, 8.138e-07, 0.2806, 0.9598, 0.0867, 0.2668, 0.9598, 8.138e-07, 0.2806, 0.6029, -1.532e-07, 0.7978, 0.6029, 0.2465, 0.7588, 0.6029, -1.532e-07, 0.7978, -6.077e-06, -3.332e-06, 1.0, 2.936e-08, 0.309, 0.9511, -6.077e-06, -3.332e-06, 1.0, -0.6029, -1.096e-06, 0.7978, -0.6029, 0.2465, 0.7588, -0.6029, 0.2465, 0.7588, -0.6029, -1.096e-06, 0.7978, -0.9598, 8.143e-07, 0.2806, -0.9598, 8.143e-07, 0.2806, -0.9417, 1.362e-07, -0.3364, -0.9417, -0.104, -0.3199, -0.9417, 1.362e-07, -0.3364, -0.5736, -2.191e-07, -0.8192, -0.5736, -0.2531, -0.7791, -0.5736, -2.191e-07, -0.8192, -3.669e-06, 1.811e-06, -1.0, 3.325e-06, -0.309, -0.9511, 7.285e-08, 0.309, -0.9511, 0.5736, 0.2531, -0.7791, 0.5736, 8.764e-08, -0.8192, 0.5736, 0.2531, -0.7791, 0.9417, 0.104, -0.3199, 0.9417, -1.627e-07, -0.3364, 0.9417, -1.627e-07, -0.3364, 0.9417, 0.104, -0.3199, 0.9598, -0.0867, 0.2668, 0.9598, -0.0867, 0.2668, 0.6029, -0.2465, 0.7588, 0.6029, -1.532e-07, 0.7978, 0.6029, -0.2465, 0.7588, -7.829e-08, -0.309, 0.9511, -6.077e-06, -3.332e-06, 1.0, -6.077e-06, -3.332e-06, 1.0, -7.829e-08, -0.309, 0.9511, -0.6029, -0.2465, 0.7588, -0.6029, -1.096e-06, 0.7978, -0.6029, -0.2465, 0.7588, -0.9598, -0.0867, 0.2668, -0.9598, -0.0867, 0.2668, -0.9417, 0.104, -0.3199, -0.9417, 1.362e-07, -0.3364, -0.9417, 0.104, -0.3199, -0.5736, 0.2531, -0.7791, -0.5736, -2.191e-07, -0.8192, -0.5736, -2.191e-07, -0.8192, -0.5736, 0.2531, -0.7791, 7.285e-08, 0.309, -0.9511, 3.544e-06, 0.5878, -0.809, 0.5736, 0.4815, -0.6627, 0.5736, 0.2531, -0.7791, 0.5736, 0.4815, -0.6627, 0.9417, 0.1977, -0.2722, 0.9417, 0.104, -0.3199, 0.9417, 0.1977, -0.2722, 0.9598, -0.1649, 0.227, 0.9598, -0.0867, 0.2668, 0.9598, -0.1649, 0.227, 0.6029, -0.469, 0.6455, 0.6029, -0.2465, 0.7588, 0.6029, -0.2465, 0.7588, 0.6029, -0.469, 0.6455, 5.803e-06, -0.5878, 0.809, 5.803e-06, -0.5878, 0.809, -0.6029, -0.469, 0.6455, -0.6029, -0.2465, 0.7588, -0.6029, -0.469, 0.6455, -0.9598, -0.1649, 0.227, -0.9598, -0.0867, 0.2668, -0.9598, -0.0867, 0.2668, -0.9598, -0.1649, 0.227, -0.9417, 0.1977, -0.2722, -0.9417, 0.1977, -0.2722, -0.5736, 0.4815, -0.6627, -0.5736, 0.2531, -0.7791, -0.5736, 0.2531, -0.7791, -0.5736, 0.4815, -0.6627, 3.544e-06, 0.5878, -0.809, 1.717e-07, 0.809, -0.5878, 0.5736, 0.6627, -0.4815, 0.5736, 0.4815, -0.6627, 0.5736, 0.6627, -0.4815, 0.9417, 0.2722, -0.1977, 0.9417, 0.1977, -0.2722, 0.9417, 0.2722, -0.1977, 0.9598, -0.227, 0.1649, 0.9598, -0.1649, 0.227, 0.9598, -0.227, 0.1649, 0.6029, -0.6455, 0.469, 0.6029, -0.469, 0.6455, 0.6029, -0.6455, 0.469, -6.41e-07, -0.809, 0.5878, 5.803e-06, -0.5878, 0.809, -6.41e-07, -0.809, 0.5878, -0.6029, -0.6455, 0.469, -0.6029, -0.469, 0.6455, -0.6029, -0.469, 0.6455, -0.6029, -0.6455, 0.469, -0.9598, -0.227, 0.1649, -0.9598, -0.227, 0.1649, -0.9417, 0.2722, -0.1977, -0.9417, 0.1977, -0.2722, -0.9417, 0.2722, -0.1977, -0.5736, 0.6627, -0.4815, -0.5736, 0.4815, -0.6627, -0.5736, 0.6627, -0.4815, 1.717e-07, 0.809, -0.5878, 3.544e-06, 0.5878, -0.809, -5.204e-09, 0.9511, -0.309, 0.5736, 0.7791, -0.2531, 0.5736, 0.6627, -0.4815, 0.5736, 0.7791, -0.2531, 0.9417, 0.3199, -0.104, 0.9417, 0.2722, -0.1977, 0.9417, 0.3199, -0.104, 0.9598, -0.2668, 0.0867, 0.9598, -0.227, 0.1649, 0.9598, -0.2668, 0.0867, 0.6029, -0.7588, 0.2465, 0.6029, -0.6455, 0.469, 0.6029, -0.7588, 0.2465, 4.404e-08, -0.9511, 0.309, -6.41e-07, -0.809, 0.5878, 4.404e-08, -0.9511, 0.309, -0.6029, -0.7588, 0.2465, -0.6029, -0.6455, 0.469, -0.6029, -0.7588, 0.2465, -0.9598, -0.2668, 0.0867, -0.9598, -0.227, 0.1649, -0.9598, -0.2668, 0.0867, -0.9417, 0.3199, -0.104, -0.9417, 0.2722, -0.1977, -0.9417, 0.2722, -0.1977, -0.9417, 0.3199, -0.104, -0.5736, 0.7791, -0.2531, -0.5736, 0.7791, -0.2531, -5.204e-09, 0.9511, -0.309, 1.717e-07, 0.809, -0.5878, -3.565e-06, 1.0, -1.678e-06, 0.5736, 0.8192, 1.598e-07, 0.5736, 0.7791, -0.2531, 0.5736, 0.7791, -0.2531, 0.5736, 0.8192, 1.598e-07, 0.9417, 0.3364, 5.045e-08, 0.9417, 0.3199, -0.104, 0.9417, 0.3364, 5.045e-08, 0.9598, -0.2806, 8.101e-07, 0.9598, -0.2806, 8.101e-07, 0.6029, -0.7978, -1.569e-07, 0.6029, -0.7588, 0.2465, 0.6029, -0.7978, -1.569e-07, 4.893e-09, -1.0, 1.223e-09, 4.404e-08, -0.9511, 0.309, 4.893e-09, -1.0, 1.223e-09, -0.6029, -0.7978, 1.532e-07, -0.6029, -0.7588, 0.2465, -0.6029, -0.7978, 1.532e-07, -0.9598, -0.2806, -8.114e-07, -0.9598, -0.2668, 0.0867, -0.9598, -0.2806, -8.114e-07, -0.9417, 0.3364, 1.06e-07, -0.9417, 0.3199, -0.104, -0.9417, 0.3364, 1.06e-07, -0.5736, 0.8192, 5.155e-09, -0.5736, 0.7791, -0.2531, -0.5736, 0.8192, 5.155e-09, -3.565e-06, 1.0, -1.678e-06, -5.204e-09, 0.9511, -0.309, -3.565e-06, 1.0, -1.678e-06, 3.343e-06, 0.9511, 0.309, 0.5736, 0.7791, 0.2531, 0.5736, 0.7791, 0.2531, 0.9417, 0.3199, 0.104, 0.9417, 0.3364, 5.045e-08, 0.9417, 0.3199, 0.104, 0.9598, -0.2668, -0.0867, 0.9598, -0.2806, 8.101e-07, 0.9598, -0.2668, -0.0867, 0.6029, -0.7588, -0.2465, 0.6029, -0.7978, -1.569e-07, 0.6029, -0.7588, -0.2465, -2.936e-08, -0.9511, -0.309, 4.893e-09, -1.0, 1.223e-09, -2.936e-08, -0.9511, -0.309, -0.6029, -0.7588, -0.2465, -0.6029, -0.7978, 1.532e-07, -0.6029, -0.7588, -0.2465, -0.9598, -0.2668, -0.0867, -0.9598, -0.2806, -8.114e-07, -0.9598, -0.2806, -8.114e-07, -0.9598, -0.2668, -0.0867, -0.9417, 0.3199, 0.104, -0.9417, 0.3199, 0.104, -0.5736, 0.7791, 0.2531, -0.5736, 0.8192, 5.155e-09, -0.5736, 0.7791, 0.2531, 3.343e-06, 0.9511, 0.309, -3.565e-06, 1.0, -1.678e-06, -2.186e-07, 0.809, 0.5878, 0.5736, 0.6627, 0.4815, 0.5736, 0.7791, 0.2531, 0.5736, 0.7791, 0.2531, 0.5736, 0.6627, 0.4815, 0.9417, 0.2722, 0.1977, 0.9417, 0.3199, 0.104, 0.9417, 0.2722, 0.1977, 0.9598, -0.227, -0.1649, 0.9598, -0.227, -0.1649, 0.6029, -0.6455, -0.469, 0.6029, -0.7588, -0.2465, 0.6029, -0.6455, -0.469, 6.41e-07, -0.809, -0.5878, -2.936e-08, -0.9511, -0.309, 6.41e-07, -0.809, -0.5878, -0.6029, -0.6455, -0.469, -0.6029, -0.7588, -0.2465, -0.6029, -0.6455, -0.469, -0.9598, -0.227, -0.1649, -0.9598, -0.2668, -0.0867, -0.9598, -0.227, -0.1649, -0.9417, 0.2722, 0.1977, -0.9417, 0.3199, 0.104, -0.9417, 0.2722, 0.1977, -0.5736, 0.6627, 0.4815, -0.5736, 0.7791, 0.2531, -0.5736, 0.6627, 0.4815, -2.186e-07, 0.809, 0.5878, 3.343e-06, 0.9511, 0.309, -3.658e-06, 0.5878, 0.809, 0.5736, 0.4815, 0.6627, 0.5736, 0.6627, 0.4815, 0.5736, 0.4815, 0.6627, 0.9417, 0.1977, 0.2722, 0.9417, 0.2722, 0.1977, 0.9417, 0.1977, 0.2722, 0.9598, -0.1649, -0.227, 0.9598, -0.227, -0.1649, 0.9598, -0.227, -0.1649, 0.9598, -0.1649, -0.227, 0.6029, -0.469, -0.6455, 0.6029, -0.469, -0.6455, -5.808e-06, -0.5878, -0.809, 6.41e-07, -0.809, -0.5878, -5.808e-06, -0.5878, -0.809, -0.6029, -0.469, -0.6455, -0.6029, -0.6455, -0.469, -0.6029, -0.469, -0.6455, -0.9598, -0.1649, -0.227, -0.9598, -0.227, -0.1649, -0.9598, -0.227, -0.1649, -0.9598, -0.1649, -0.227, -0.9417, 0.1977, 0.2722, -0.9417, 0.1977, 0.2722, -0.5736, 0.4815, 0.6627, -0.5736, 0.6627, 0.4815, -0.5736, 0.4815, 0.6627, -3.658e-06, 0.5878, 0.809, -2.186e-07, 0.809, 0.5878, -3.658e-06, 0.5878, 0.809, 1.041e-08, 0.309, 0.9511, 0.5736, 0.2531, 0.7791, 0.5736, 0.2531, 0.7791, 0.9417, 0.104, 0.3199, 0.9417, 0.1977, 0.2722, 0.9417, 0.1977, 0.2722, 0.9417, 0.104, 0.3199, 0.9598, -0.0867, -0.2668, 0.9598, -0.0867, -0.2668, 0.6029, -0.2465, -0.7588, 0.6029, -0.469, -0.6455, 0.6029, -0.2465, -0.7588, -7.829e-08, -0.309, -0.9511, -5.808e-06, -0.5878, -0.809, -5.808e-06, -0.5878, -0.809, -7.829e-08, -0.309, -0.9511, -0.6029, -0.2465, -0.7588, -0.6029, -0.2465, -0.7588, -0.9598, -0.0867, -0.2668, -0.9598, -0.1649, -0.227, -0.9598, -0.0867, -0.2668, -0.9417, 0.104, 0.3199, -0.9417, 0.1977, 0.2722, -0.9417, 0.104, 0.3199, -0.5736, 0.2531, 0.7791, -0.5736, 0.4815, 0.6627, -0.5736, 0.2531, 0.7791, 1.041e-08, 0.309, 0.9511, -3.658e-06, 0.5878, 0.809, 3.658e-06, -1.811e-06, 1.0, 0.5736, -8.764e-08, 0.8192, 0.5736, 0.2531, 0.7791, 0.5736, -8.764e-08, 0.8192, 0.9417, 1.713e-07, 0.3364, 0.9417, 0.104, 0.3199, 0.9417, 1.713e-07, 0.3364, 0.9598, 1.113e-08, -0.2806, 0.9598, -0.0867, -0.2668, 0.9598, 1.113e-08, -0.2806, 0.6029, 0.0, -0.7978, 0.6029, -0.2465, -0.7588, 0.6029, -0.2465, -0.7588, 0.6029, 0.0, -0.7978, 5.996e-06, -3.327e-06, -1.0, 5.996e-06, -3.327e-06, -1.0, -0.6029, -1.336e-07, -0.7978, -0.6029, -0.2465, -0.7588, -0.6029, -1.336e-07, -0.7978, -0.9598, 8.344e-07, -0.2806, -0.9598, -0.0867, -0.2668, -0.9598, 8.344e-07, -0.2806, -0.9417, -1.362e-07, 0.3364, -0.9417, 0.104, 0.3199, -0.9417, -1.362e-07, 0.3364, -0.5736, 2.191e-07, 0.8192, -0.5736, 0.2531, 0.7791, -0.5736, 0.2531, 0.7791, -0.5736, 2.191e-07, 0.8192, 3.658e-06, -1.811e-06, 1.0, -3.242e-06, -0.309, 0.9511, 0.5736, -0.2531, 0.7791, 0.5736, -8.764e-08, 0.8192, 0.5736, -0.2531, 0.7791, 0.9417, -0.104, 0.3199, 0.9417, 1.713e-07, 0.3364, 0.9417, -0.104, 0.3199, 0.9598, 0.0867, -0.2668, 0.9598, 1.113e-08, -0.2806, 0.9598, 1.113e-08, -0.2806, 0.9598, 0.0867, -0.2668, 0.6029, 0.2465, -0.7588, 0.6029, 0.2465, -0.7588, -7.339e-08, 0.309, -0.9511, 5.996e-06, -3.327e-06, -1.0, -7.339e-08, 0.309, -0.9511, -0.6029, 0.2465, -0.7588, -0.6029, -1.336e-07, -0.7978, -0.6029, 0.2465, -0.7588, -0.9598, 0.0867, -0.2668, -0.9598, 8.344e-07, -0.2806, -0.9598, 0.0867, -0.2668, -0.9417, -0.104, 0.3199, -0.9417, -1.362e-07, 0.3364, -0.9417, -0.104, 0.3199, -0.5736, -0.2531, 0.7791, -0.5736, 2.191e-07, 0.8192, -0.5736, -0.2531, 0.7791, -3.242e-06, -0.309, 0.9511, 3.658e-06, -1.811e-06, 1.0, 3.159e-06, -0.5878, 0.809, 0.5736, -0.4815, 0.6627, 0.5736, -0.2531, 0.7791, 0.5736, -0.4815, 0.6627, 0.9417, -0.1977, 0.2722, 0.9417, -0.104, 0.3199, 0.9417, -0.1977, 0.2722, 0.9598, 0.1649, -0.227, 0.9598, 0.0867, -0.2668, 0.9598, 0.1649, -0.227, 0.6029, 0.469, -0.6455, 0.6029, 0.2465, -0.7588, 0.6029, 0.469, -0.6455, 3.914e-07, 0.5878, -0.809, -7.339e-08, 0.309, -0.9511, 3.914e-07, 0.5878, -0.809, -0.6029, 0.469, -0.6455, -0.6029, 0.2465, -0.7588, -0.6029, 0.469, -0.6455, -0.9598, 0.1649, -0.227, -0.9598, 0.0867, -0.2668, -0.9598, 0.0867, -0.2668, -0.9598, 0.1649, -0.227, -0.9417, -0.1977, 0.2722, -0.9417, -0.1977, 0.2722, -0.5736, -0.4815, 0.6627, -0.5736, -0.2531, 0.7791, -0.5736, -0.2531, 0.7791, -0.5736, -0.4815, 0.6627, 3.159e-06, -0.5878, 0.809, 1.145e-07, -0.809, 0.5878, 0.5736, -0.6627, 0.4815, 0.5736, -0.4815, 0.6627, 0.5736, -0.6627, 0.4815, 0.9417, -0.2722, 0.1977, 0.9417, -0.1977, 0.2722, 0.9417, -0.2722, 0.1977, 0.9598, 0.227, -0.1649, 0.9598, 0.1649, -0.227, 0.9598, 0.227, -0.1649, 0.6029, 0.6455, -0.469, 0.6029, 0.469, -0.6455, 0.6029, 0.6455, -0.469, -6.361e-06, 0.809, -0.5878, 3.914e-07, 0.5878, -0.809, -6.361e-06, 0.809, -0.5878, -0.6029, 0.6455, -0.469, -0.6029, 0.469, -0.6455, -0.6029, 0.6455, -0.469, -0.9598, 0.227, -0.1649, -0.9598, 0.1649, -0.227, -0.9598, 0.227, -0.1649, -0.9417, -0.2722, 0.1977, -0.9417, -0.1977, 0.2722, -0.9417, -0.1977, 0.2722, -0.9417, -0.2722, 0.1977, -0.5736, -0.6627, 0.4815, -0.5736, -0.6627, 0.4815, 1.145e-07, -0.809, 0.5878, 3.159e-06, -0.5878, 0.809, -3.294e-06, -0.9511, 0.309, 0.5736, -0.7791, 0.2531, 0.5736, -0.6627, 0.4815, 0.5736, -0.7791, 0.2531, 0.9417, -0.3199, 0.104, 0.9417, -0.2722, 0.1977, 0.9417, -0.3199, 0.104, 0.9598, 0.2668, -0.0867, 0.9598, 0.227, -0.1649, 0.9598, 0.2668, -0.0867, 0.6029, 0.7588, -0.2465, 0.6029, 0.6455, -0.469, 0.6029, 0.6455, -0.469, 0.6029, 0.7588, -0.2465, -1.468e-08, 0.9511, -0.309, -1.468e-08, 0.9511, -0.309, -0.6029, 0.7588, -0.2465, -0.6029, 0.6455, -0.469, -0.6029, 0.7588, -0.2465, -0.9598, 0.2668, -0.0867, -0.9598, 0.227, -0.1649, -0.9598, 0.227, -0.1649, -0.9598, 0.2668, -0.0867, -0.9417, -0.3199, 0.104, -0.9417, -0.2722, 0.1977, -0.9417, -0.3199, 0.104, -0.5736, -0.7791, 0.2531, -0.5736, -0.7791, 0.2531, -3.294e-06, -0.9511, 0.309, 1.145e-07, -0.809, 0.5878, 3.57e-06, -1.0, -1.863e-06, 0.5736, -0.8192, 1.907e-07, 0.5736, -0.7791, 0.2531, 0.5736, -0.7791, 0.2531, 0.5736, -0.8192, 1.907e-07, 0.9417, -0.3364, 0.0, 0.9417, -0.3364, 0.0, 0.9598, 0.2806, -8.101e-07, 0.9598, 0.2668, -0.0867, 0.9598, 0.2806, -8.101e-07, 0.6029, 0.7978, 1.11e-06, 0.6029, 0.7588, -0.2465, 0.6029, 0.7588, -0.2465, 0.6029, 0.7978, 1.11e-06, 5.945e-06, 1.0, -3.336e-06, 5.945e-06, 1.0, -3.336e-06, -0.6029, 0.7978, 9.558e-07, -0.6029, 0.7588, -0.2465, -0.6029, 0.7978, 9.558e-07, -0.9598, 0.2806, 0.0, -0.9598, 0.2668, -0.0867, -0.9598, 0.2668, -0.0867, -0.9598, 0.2806, 0.0, -0.9417, -0.3364, 0.0, -0.9417, -0.3199, 0.104, -0.9417, -0.3364, 0.0, -0.5736, -0.8192, -1.289e-09, -0.5736, -0.7791, 0.2531, -0.5736, -0.8192, -1.289e-09, 3.57e-06, -1.0, -1.863e-06])] * 3)])

# ---- objects
ob_light = bpy.data.objects.new('Light', light_light)
ob_camera = bpy.data.objects.new('Camera', cam_camera)
ob_torus = bpy.data.objects.new('Torus', me_torus)

# ---- transforms, parenting, visibility, modifiers, constraints
ob_light.location = (4.076, 1.005, 5.904)
ob_light.rotation_euler = (0.6503, 0.05522, 1.866)
ob_light.lock_rotations_4d = False
ob_light.empty_display_type = 'ARROWS'
ob_light.color = (0.0, 0.0, 0.0, 0.0)
ob_light.lineart.crease_threshold = 0.0
ob_camera.location = (7.359, -6.926, 4.958)
ob_camera.rotation_euler = (1.109, 0.0, 0.8149)
ob_camera.lock_rotations_4d = False
ob_camera.empty_display_type = 'ARROWS'
ob_camera.color = (0.0, 0.0, 0.0, 0.0)
ob_camera.display_type = 'WIRE'
ob_camera.lineart.crease_threshold = 0.0
ob_torus.location = (0.0, 0.0, 0.0)
ob_torus.rotation_euler = (1.571, -0.0, 0.0)

# ---- collection membership
col_collection.objects.link(ob_light)
col_collection.objects.link(ob_camera)
col_collection.objects.link(ob_torus)

# ---- scene / render settings (as saved in the file)
scene.camera = ob_camera
scene.frame_start = 1; scene.frame_end = 250; scene.frame_set(1)
scene.render.engine = 'BLENDER_EEVEE_NEXT'
bpy.context.view_layer.update()
